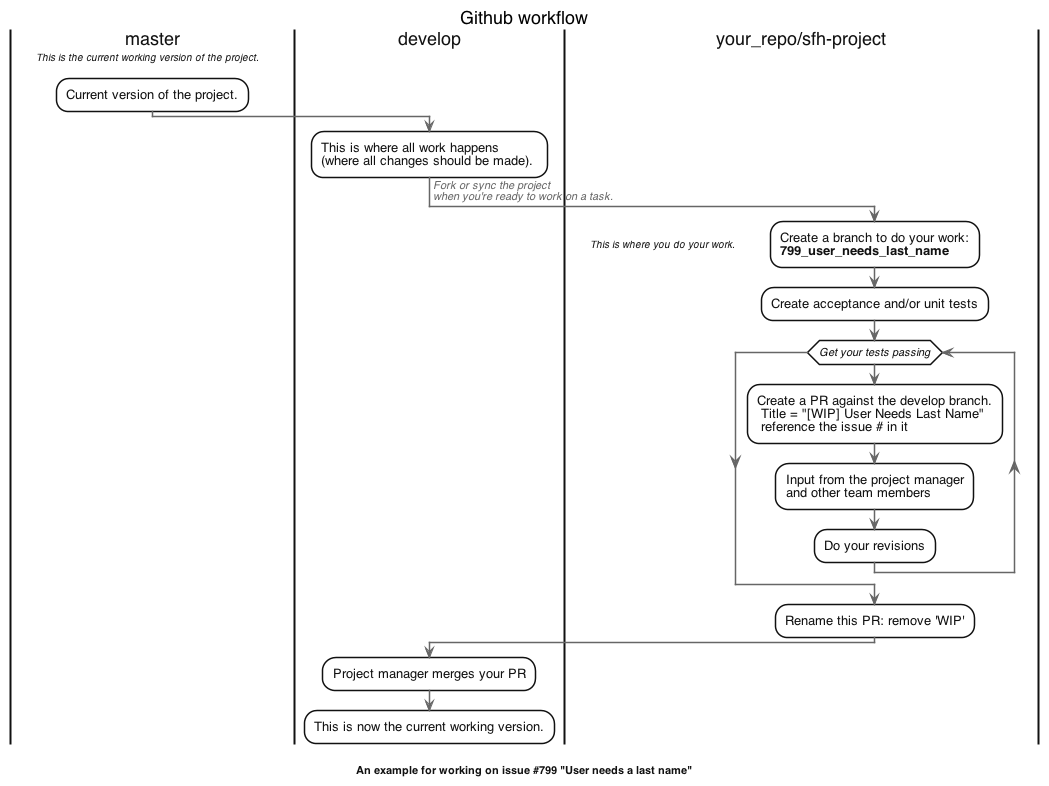

The diagram above was rendered by PlantUML. Its source (embedded in the PNG):
@startuml
/'
  @file plantuml-style.iml

  @desc: styles for PlantUML files
      Note that styles can be nested multiple times

      There seems to be a BUG if some styles for an entity are nested and some aren't.


  @author: Ashley Engelund (ashley@ashleycaroline.com  weedySeaDragon @ github)

  @date 2016-10-24

  @see http://plantuml.com/skinparam
'/

'.............................
'    Layout and General settings:





skinparam componentStyle uml2

skinparam defaultFontName       Helvetica
skinparam defaultTextAlignment  center

skinparam handwritten           false
skinparam monochrome            false
skinparam shadowing             false

skinparam BackgroundColor  white
skinparam HyperlinkColor   #0000DD


skinparam Default {
    FontColor     #111111
    FontName      Helvetica
    FontSize      11
    FontStyle     plain
}

skinparam GenericArrow {
    FontColor   #666666
    'FontName    courier
    FontSize    12
    FontStyle   italic
}

skinparam title {
    FontColor     black
    FontName      Helvetica
    FontSize      18
    FontStyle     plain
}

skinparam legend {
    BackgroundColor   white
    BorderColor       #666666
    FontColor         black
    FontName          Helvetica
    FontSize          10
}

skinparam header {
    FontColor     #666666
    FontName      Helvetica
    FontSize      9
    FontStyle     plain
}

skinparam Footer {
    FontColor     #666666
    FontSize      12
    FontName      Helvetica
    FontStyle     italic
}



'.............................
'    entities


/' ..............
     Activities
'/

' BUG:  activityArrowColor is changed by usecaseArrowColor
skinparam activity {
    Arrow {
        Color       #666666
        FontColor   #666666
        FontSize    11
        FontStyle   italic
    }
    BackgroundColor white
    BorderColor     #111111
    Diamond {
        FontStyle   italic
    }
    'EndColor        red
    FontSize        13
    StartColor      #666666
}


skinparam note {
  FontSize          10
  FontStyle         italic
  FontColor         #111111
  BackgroundColor   white
  BorderColor       white
}


/' ..............
     Sequences
'/

skinparam sequence {
    Arrow {
      Color             black
       'FontColor
       'FontName
       'FontSize
       'FontStyle
       Thickness          1
    }

    Box {
        LineColor         black
        BackgroundColor   white
        BorderColor       #666666
        FontColor         #111111
        FontSize          11
        FontStyle         plain
    }

    Divider {
        BackgroundColor   white
        BorderColor       #666666
        BorderThickness   1
        FontColor         #666666
        ' FontSize
        FontStyle         italic
    }
    Group {
        BackgroundColor     white
        BodyBackgroundColor white
        BorderColor         #111111
        BorderThickness     2

        Header {
            FontStyle     bold
        }
    }
    LifeLine {
        BackgroundColor   white
        BorderColor       navy
        BorderThickness   1
    }

    'NewpageSeparatorColor

    Participant {
        BackgroundColor   white
        BorderColor       navy
        BorderThickness   1
        FontColor         navy
        FontSize          12
    }

    Reference {
        BackgroundColor     white
        BorderColor         #666666
        BorderThickness     1
        'FontSize
        'HeaderBackgroundColor
    }

    Stereotype {
       ' FontColor
       ' FontName
       ' FontSize
       ' FontStyle
    }

    Title {
        FontColor   black
        FontSize    18
        'FontStyle
    }
}


/' ..............
     Swimlane
'/


skinparam swimlane{
    BorderColor        #111111
    TitleFontSize       18
}


skinparam Component {
    ArrowColor        blue
    BackgroundColor   white
    BorderColor       #111111
    FontColor         #111111
}


skinparam State {
    ArrowColor          #111111
    'AttributeFontStyle
    BackgroundColor     white
    BorderColor         #111111
    EndColor            red
    StartColor          green
}

skinparam Object {
    ArrowColor          blue
   ' Attribute {
   '     FontColor
   '     FontName
   '     FontSize
   '     FontStyle
   ' }
    BackgroundColor     white
    BorderColor         #111111
    BorderThickness     1
}


skinparam Usecase {
    ArrowColor          #666666
    BackgroundColor     white
    BorderColor         #111111
}

title Github workflow

|master|
floating note: This is the current working version of the project.
:Current version of the project.;
'-> Project managers\nkeep master and develop branches synced as needed;
|develop|
:This is where all work happens
(where all changes should be made). ;
|your_repo/sfh-project|
-> Fork or sync the project
when you're ready to work on a task.;

:Create a branch to do your work:
**799_user_needs_last_name**;
note: This is where you do your work.
:Create acceptance and/or unit tests;

while (Get your tests passing)
  :Create a PR against the develop branch.
   Title = "[WIP] User Needs Last Name"
   reference the issue # in it;
  :Input from the project manager
  and other team members;
  :Do your revisions;
endwhile

:Rename this PR: remove 'WIP';
|develop|
:Project manager merges your PR;
:This is now the current working version.;

caption : \n\n**An example for working on issue #799 "User needs a last name"**


@enduml